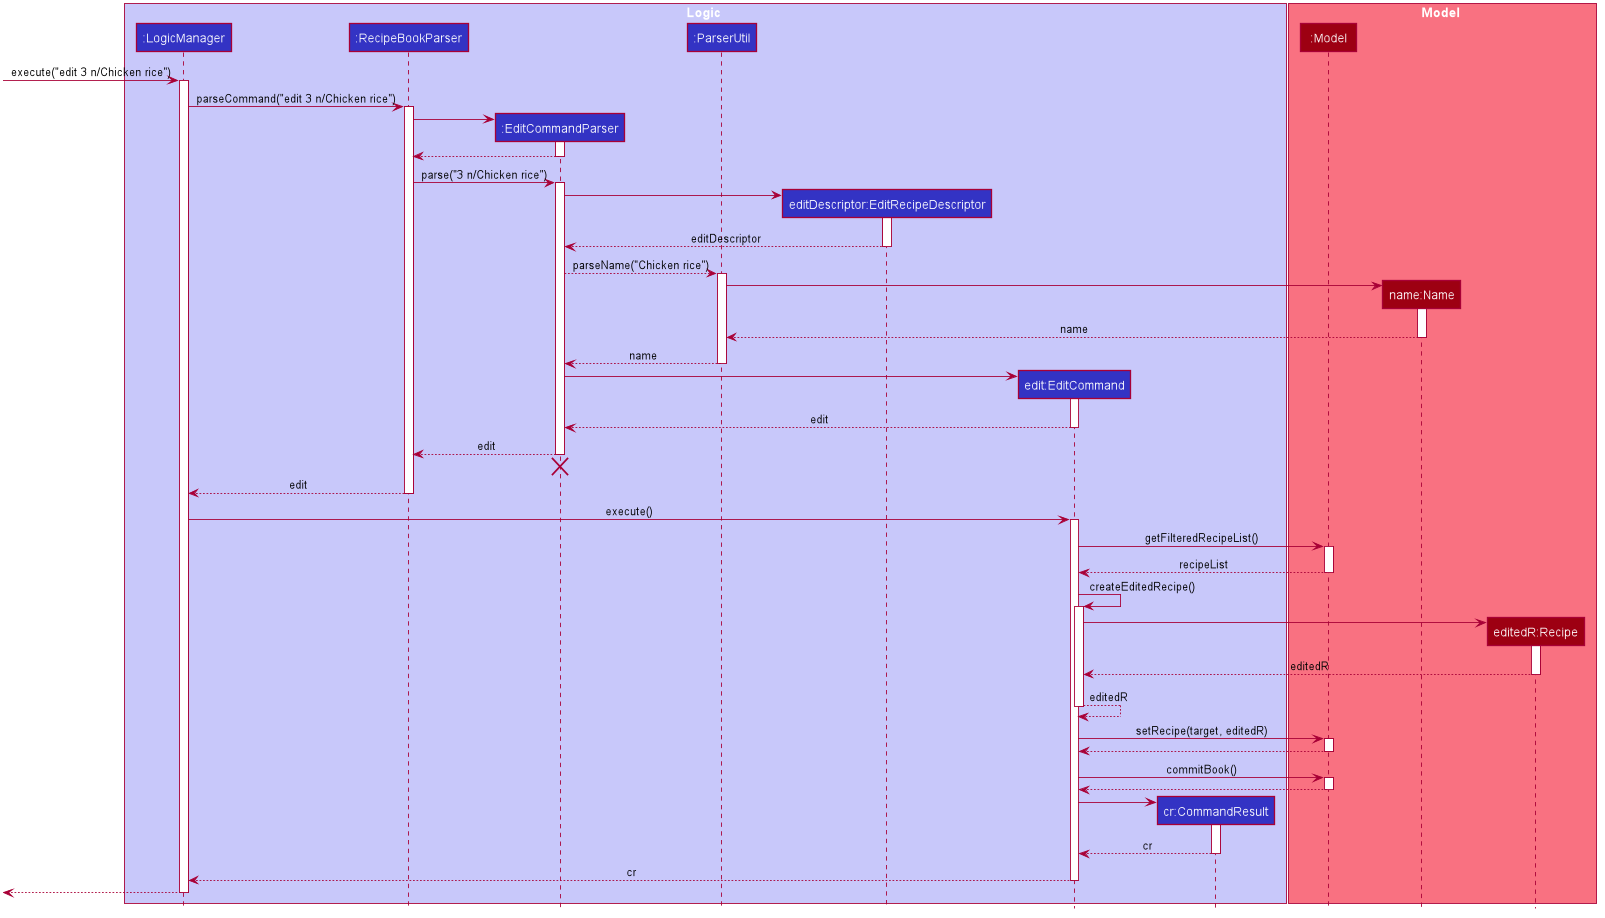

The diagram above was rendered by PlantUML. Its source (embedded in the PNG):
@startuml








skinparam BackgroundColor #FFFFFFF

skinparam Shadowing false

skinparam Class {
    FontColor #FFFFFF
    BorderThickness 1
    BorderColor #FFFFFF
    StereotypeFontColor #FFFFFF
    FontName Arial
}

skinparam Actor {
    BorderColor #000000
    Color #000000
    FontName Arial
}

skinparam Sequence {
    MessageAlign center
    BoxFontSize 15
    BoxPadding 0
    BoxFontColor #FFFFFF
    FontName Arial
}

skinparam Participant {
    FontColor #FFFFFFF
    Padding 20
}

skinparam MinClassWidth 50
skinparam ParticipantPadding 10
skinparam Shadowing false
skinparam DefaultTextAlignment center
skinparam packageStyle Rectangle

hide footbox
hide members
hide circle

box Logic #C8C8FA
participant ":LogicManager" as LogicManager #3333C4
participant ":RecipeBookParser" as RecipeBookParser #3333C4
participant ":EditCommandParser" as EditCommandParser #3333C4
participant ":ParserUtil" as ParserUtil #3333C4
participant "editDescriptor:EditRecipeDescriptor" as EditRecipeDescriptor #3333C4
participant "edit:EditCommand" as EditCommand #3333C4
participant "cr:CommandResult" as CommandResult #3333C4

end box

box Model #F97181
participant ":Model" as Model #9D0012
participant "name:Name" as Name #9D0012
participant "editedR:Recipe" as Recipe #9D0012
end box

[-> LogicManager : execute("edit 3 n/Chicken rice")
activate LogicManager

LogicManager -> RecipeBookParser : parseCommand("edit 3 n/Chicken rice")
activate RecipeBookParser

create EditCommandParser
RecipeBookParser -> EditCommandParser
activate EditCommandParser

EditCommandParser --> RecipeBookParser
deactivate EditCommandParser

RecipeBookParser -> EditCommandParser : parse("3 n/Chicken rice")
activate EditCommandParser

create EditRecipeDescriptor
EditCommandParser -> EditRecipeDescriptor
activate EditRecipeDescriptor

EditRecipeDescriptor --> EditCommandParser : editDescriptor
deactivate EditRecipeDescriptor

EditCommandParser --> ParserUtil : parseName("Chicken rice")
activate ParserUtil

create Name
ParserUtil -> Name
activate Name

Name --> ParserUtil : name
deactivate Name

ParserUtil --> EditCommandParser : name
deactivate ParserUtil

create EditCommand
EditCommandParser -> EditCommand
activate EditCommand

EditCommand --> EditCommandParser : edit
deactivate EditCommand

EditCommandParser --> RecipeBookParser : edit
deactivate EditCommandParser
EditCommandParser -[hidden]-> RecipeBookParser
destroy EditCommandParser

RecipeBookParser --> LogicManager : edit
deactivate RecipeBookParser

LogicManager -> EditCommand : execute()
activate EditCommand

EditCommand -> Model : getFilteredRecipeList()
activate Model
Model --> EditCommand : recipeList
deactivate Model

EditCommand -> EditCommand : createEditedRecipe()
activate EditCommand

create Recipe
EditCommand -> Recipe
activate Recipe
Recipe --> EditCommand : editedR
deactivate Recipe
EditCommand --> EditCommand : editedR
deactivate EditCommand

EditCommand -> Model : setRecipe(target, editedR)
activate Model
Model --> EditCommand
deactivate Model

EditCommand -> Model : commitBook()
activate Model
Model --> EditCommand
deactivate Model

create CommandResult
EditCommand -> CommandResult
activate CommandResult
CommandResult --> EditCommand : cr
deactivate CommandResult

EditCommand --> LogicManager : cr
deactivate EditCommand

[<--LogicManager
deactivate LogicManager

@enduml